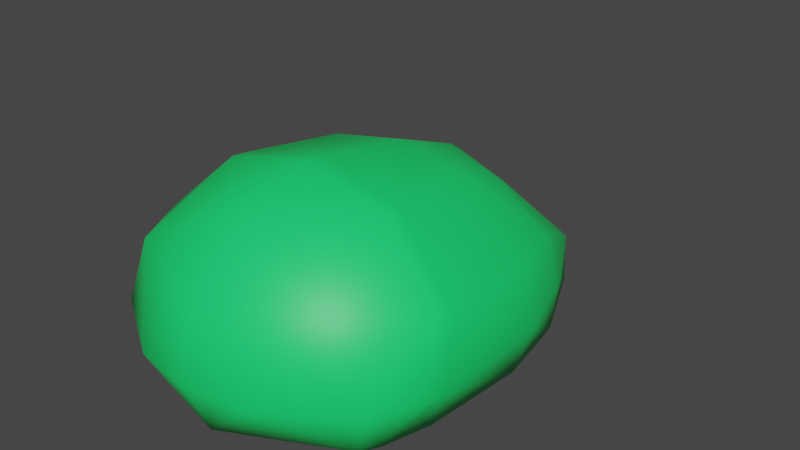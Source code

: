 # Source: slime.blend  (saved by Blender 3.4.6; exported with 4.5.12 LTS)
import bpy
from mathutils import Matrix  # noqa: F401  (used for matrix-valued properties, if any)

bpy.ops.wm.read_factory_settings(use_empty=True)
scene = bpy.context.scene
scene.name = 'Scene'

# ---- collections
col_collection = bpy.data.collections.new('Collection'); scene.collection.children.link(col_collection)

# ---- materials (node trees are filled in below, after node groups)
mat_slimeinternal = bpy.data.materials.new('slimeInternal')
mat_slimeinternal.use_backface_culling = True
mat_slimeinternal.use_transparent_shadow = False
mat_slimecoat = bpy.data.materials.new('slimeCoat')
mat_slimecoat.use_backface_culling = True
mat_slimecoat.use_transparent_shadow = False
mat_slimeeyes = bpy.data.materials.new('slimeEyes')
mat_slimeeyes.use_transparent_shadow = False

# ---- material node trees
mat_slimeinternal.use_nodes = True; mat_slimeinternal.node_tree.nodes.clear()
_N = mat_slimeinternal.node_tree.nodes; _L = mat_slimeinternal.node_tree.links
n0 = _N.new('ShaderNodeBsdfPrincipled'); n0.name = 'Principled BSDF'; n0.location = (10, 300)
n0.distribution = 'GGX'
n0.subsurface_method = 'RANDOM_WALK_SKIN'
n0.inputs[0].default_value = (0.1475, 0.8, 0.3236, 1.0)
n0.inputs[3].default_value = 1.45
n0.inputs[27].default_value = (0.0, 0.0, 0.0, 1.0)
n0.inputs[28].default_value = 1.0
n1 = _N.new('ShaderNodeOutputMaterial'); n1.name = 'Material Output'; n1.location = (300, 300)
_L.new(n0.outputs[0], n1.inputs[0])
n1.is_active_output = True
mat_slimecoat.use_nodes = True; mat_slimecoat.node_tree.nodes.clear()
_N = mat_slimecoat.node_tree.nodes; _L = mat_slimecoat.node_tree.links
n0 = _N.new('ShaderNodeBsdfPrincipled'); n0.name = 'Principled BSDF'; n0.location = (10, 300)
n0.distribution = 'GGX'
n0.subsurface_method = 'RANDOM_WALK_SKIN'
n0.inputs[0].default_value = (0.009163, 0.8, 0.1553, 1.0)
n0.inputs[3].default_value = 1.45
n0.inputs[27].default_value = (0.0, 0.0, 0.0, 1.0)
n0.inputs[28].default_value = 1.0
n1 = _N.new('ShaderNodeOutputMaterial'); n1.name = 'Material Output'; n1.location = (300, 300)
_L.new(n0.outputs[0], n1.inputs[0])
n1.is_active_output = True
mat_slimeeyes.use_nodes = True; mat_slimeeyes.node_tree.nodes.clear()
_N = mat_slimeeyes.node_tree.nodes; _L = mat_slimeeyes.node_tree.links
n0 = _N.new('ShaderNodeBsdfPrincipled'); n0.name = 'Principled BSDF'; n0.location = (10, 300)
n0.distribution = 'GGX'
n0.subsurface_method = 'RANDOM_WALK_SKIN'
n0.inputs[0].default_value = (1.0, 1.0, 0.0, 1.0)
n0.inputs[3].default_value = 1.45
n0.inputs[27].default_value = (0.0, 0.0, 0.0, 1.0)
n0.inputs[28].default_value = 1.0
n1 = _N.new('ShaderNodeOutputMaterial'); n1.name = 'Material Output'; n1.location = (300, 300)
_L.new(n0.outputs[0], n1.inputs[0])
n1.is_active_output = True

# ---- world
world_world = bpy.data.worlds.new('World'); scene.world = world_world
world_world.use_nodes = True; world_world.node_tree.nodes.clear()
_N = world_world.node_tree.nodes; _L = world_world.node_tree.links
n0 = _N.new('ShaderNodeOutputWorld'); n0.name = 'World Output'; n0.location = (300, 300)
n1 = _N.new('ShaderNodeBackground'); n1.name = 'Background'; n1.location = (10, 300)
n1.inputs[0].default_value = (0.05088, 0.05088, 0.05088, 1.0)
_L.new(n1.outputs[0], n0.inputs[0])
n0.is_active_output = True
world_world.color = (0.05088, 0.05088, 0.05088)
world_world.use_sun_shadow = False
world_world.sun_shadow_jitter_overblur = 0.0

# ---- meshes
me_slimen = bpy.data.meshes.new('slimeN')
me_slimen.from_pydata([(0.08876, 1.097, 0.0), (0.5689, 0.1542, 0.05489), (0.4536, 0.5336, 0.4002), (0.592, -0.2988, 0.5009), (0.2496, -0.4548, 0.0), (0.5397, -0.2629, 0.0583), (0.3541, 0.8197, 0.04797), (0.5401, -0.5703, 0.2518), (0.2404, -0.7573, 0.2518), (0.6361, 0.1517, 0.2518), (0.3018, 0.899, 0.1916), (0.4034, -0.5806, 0.5444), (0.5786, 0.1732, 0.4533), (0.3441, -0.2344, 0.7349), (0.282, 0.2168, 0.69), (0.3438, 0.1633, 0.0), (0.5098, 0.5233, 0.2353), (0.4952, 0.5128, 0.05956), (0.4871, -0.4422, 0.05713), (0.2891, -0.2374, 0.0), (0.3602, 0.5256, 0.0), (0.6217, -0.3809, 0.2518), (0.08876, 1.169, 0.03361), (0.2555, 0.7816, 0.0), (0.2126, -0.5185, 0.0), (0.4533, -0.5059, 0.05713), (0.6027, -0.235, 0.4914), (0.3435, -0.1707, 0.7287), (0.6337, -0.3172, 0.2518), (0.5314, 0.4745, 0.2384), (0.4752, 0.4848, 0.4094), (0.5169, 0.464, 0.05956), (0.3602, 0.4767, 0.0), (0.2376, 0.5031, 0.559), (0.2268, 0.5519, 0.5308), (0.1202, 0.9247, 0.2223), (0.0, -0.2081, -1.455e-11), (-0.08876, 1.097, 0.0), (-0.5689, 0.1542, 0.05489), (0.0, -0.7449, 0.5009), (-0.4536, 0.5336, 0.4002), (-0.592, -0.2988, 0.5009), (0.0, 0.2583, 0.7293), (-0.2496, -0.4548, 0.0), (0.0, -0.7063, 0.03998), (-0.5397, -0.2629, 0.0583), (0.0, 0.5263, 1.229e-11), (-0.3541, 0.8197, 0.04797), (-0.5401, -0.5703, 0.2518), (-0.2404, -0.7573, 0.2518), (-0.6361, 0.1517, 0.2518), (-0.3018, 0.899, 0.1916), (-0.4034, -0.5806, 0.5444), (-0.5786, 0.1732, 0.4533), (0.0, -0.5257, 0.7334), (-0.3441, -0.2344, 0.7349), (-0.282, 0.2168, 0.69), (0.0, 0.9503, 0.253), (0.0, -0.7945, 0.2518), (0.0, -0.4548, 1.455e-11), (-0.3438, 0.1633, 0.0), (-0.5098, 0.5233, 0.2353), (0.0, 0.5702, 0.5996), (-0.4952, 0.5128, 0.05956), (-0.4871, -0.4422, 0.05713), (-0.2891, -0.2374, 0.0), (0.0, 0.1866, -1.455e-11), (-0.3602, 0.5256, 0.0), (-0.6217, -0.3809, 0.2518), (0.0, 1.121, 0.0), (-0.08876, 1.169, 0.03361), (-0.2555, 0.7816, 0.0), (0.0, 1.192, 0.03148), (0.0, 0.7871, 6.147e-12), (0.0, -0.1619, 0.804), (-0.2126, -0.5185, 0.0), (-0.4533, -0.5059, 0.05713), (-0.6027, -0.235, 0.4914), (-0.3435, -0.1707, 0.7287), (0.0, -0.5185, 1.455e-11), (-0.6337, -0.3172, 0.2518), (0.0, -0.2256, 0.804), (0.0, 0.5213, 0.6286), (-0.5314, 0.4745, 0.2384), (-0.4752, 0.4848, 0.4094), (-0.5169, 0.464, 0.05956), (-0.3602, 0.4767, 0.0), (0.0, 0.4769, 1.229e-11), (-0.2376, 0.5031, 0.559), (-0.2268, 0.5519, 0.5308), (-0.1202, 0.9247, 0.2223), (0.08167, 1.02, 0.01985), (0.5235, 0.1523, 0.07036), (0.4174, 0.5014, 0.3882), (0.5447, -0.2646, 0.4808), (0.2297, -0.4081, 0.01985), (0.4966, -0.2315, 0.0735), (0.3258, 0.7646, 0.06399), (0.497, -0.5144, 0.2516), (0.2213, -0.6865, 0.2516), (0.5853, 0.15, 0.2516), (0.2777, 0.8376, 0.1961), (0.3712, -0.5239, 0.5208), (0.5324, 0.1698, 0.437), (0.3166, -0.2054, 0.6961), (0.2595, 0.2099, 0.6548), (0.3163, 0.1607, 0.01985), (0.4691, 0.4919, 0.2364), (0.4557, 0.4823, 0.07466), (0.4483, -0.3965, 0.07242), (0.266, -0.2081, 0.01985), (0.3315, 0.494, 0.01985), (0.5721, -0.3402, 0.2516), (0.08167, 1.086, 0.05078), (0.2351, 0.7296, 0.01985), (0.1956, -0.4668, 0.01985), (0.4171, -0.4552, 0.07242), (0.5546, -0.2059, 0.472), (0.3161, -0.1467, 0.6905), (0.5832, -0.2815, 0.2516), (0.489, 0.447, 0.2392), (0.4373, 0.4565, 0.3966), (0.4756, 0.4373, 0.07466), (0.3315, 0.4491, 0.01985), (0.2187, 0.4733, 0.5343), (0.2087, 0.5182, 0.5083), (0.1106, 0.8613, 0.2244), (-7.345e-10, -0.1811, 0.01985), (-0.08167, 1.02, 0.01985), (-0.5235, 0.1523, 0.07036), (-7.345e-10, -0.6751, 0.4808), (-0.4174, 0.5014, 0.3882), (-0.5447, -0.2646, 0.4808), (-7.345e-10, 0.248, 0.691), (-0.2297, -0.4081, 0.01985), (-7.345e-10, -0.6396, 0.05665), (-0.4966, -0.2315, 0.0735), (-7.345e-10, 0.4947, 0.01985), (-0.3258, 0.7646, 0.06399), (-0.497, -0.5144, 0.2516), (-0.2213, -0.6865, 0.2516), (-0.5853, 0.15, 0.2516), (-0.2777, 0.8376, 0.1961), (-0.3712, -0.5239, 0.5208), (-0.5324, 0.1698, 0.437), (-7.345e-10, -0.4734, 0.6947), (-0.3166, -0.2054, 0.6961), (-0.2595, 0.2099, 0.6548), (-7.345e-10, 0.8849, 0.2527), (-7.345e-10, -0.7207, 0.2516), (-7.345e-10, -0.4081, 0.01985), (-0.3163, 0.1607, 0.01985), (-0.4691, 0.4919, 0.2364), (-7.345e-10, 0.5351, 0.5716), (-0.4557, 0.4823, 0.07466), (-0.4483, -0.3965, 0.07242), (-0.266, -0.2081, 0.01985), (-7.345e-10, 0.1821, 0.01985), (-0.3315, 0.494, 0.01985), (-0.5721, -0.3402, 0.2516), (-7.345e-10, 1.042, 0.01985), (-0.08167, 1.086, 0.05078), (-0.2351, 0.7296, 0.01985), (-7.345e-10, 1.108, 0.04882), (-7.345e-10, 0.7347, 0.01985), (-7.345e-10, -0.1386, 0.7597), (-0.1956, -0.4668, 0.01985), (-0.4171, -0.4552, 0.07242), (-0.5546, -0.2059, 0.472), (-0.3161, -0.1467, 0.6905), (-7.345e-10, -0.4668, 0.01985), (-0.5832, -0.2815, 0.2516), (-7.345e-10, -0.1973, 0.7597), (-7.345e-10, 0.4901, 0.5983), (-0.489, 0.447, 0.2392), (-0.4373, 0.4565, 0.3966), (-0.4756, 0.4373, 0.07466), (-0.3315, 0.4491, 0.01985), (-7.345e-10, 0.4492, 0.01985), (-0.2187, 0.4733, 0.5343), (-0.2087, 0.5182, 0.5083), (-0.1106, 0.8613, 0.2244), (-0.1831, -0.5202, 0.6165), (-0.1786, -0.5789, 0.5689), (-0.1071, -0.6036, 0.5689), (-0.06734, -0.5603, 0.6165), (-0.1143, -0.5088, 0.646), (0.1143, -0.5088, 0.646), (0.06734, -0.5603, 0.6165), (0.1071, -0.6036, 0.5689), (0.1786, -0.5789, 0.5689), (0.1831, -0.5202, 0.6165), (0.1056, -0.4837, 0.616), (0.05866, -0.5353, 0.5865), (0.09844, -0.5786, 0.5389), (0.17, -0.5538, 0.5389), (0.1744, -0.4952, 0.5865), (0.116, -0.5137, 0.5546), (0.1355, -0.57, 0.6221), (-0.17, -0.5538, 0.5389), (-0.09844, -0.5786, 0.5389), (-0.05866, -0.5353, 0.5865), (-0.1056, -0.4837, 0.616), (-0.1744, -0.4952, 0.5865), (-0.116, -0.5137, 0.5546), (-0.1355, -0.57, 0.6221), (-0.1444, -0.4821, 0.6077), (-0.1832, -0.5236, 0.5598), (-0.1367, -0.5736, 0.5301), (-0.06918, -0.5629, 0.5596), (-0.07391, -0.5063, 0.6076), (0.08248, -0.5306, 0.6384), (0.07775, -0.5872, 0.5904), (0.1453, -0.5979, 0.5609), (0.1917, -0.5479, 0.5906), (0.1529, -0.5064, 0.6385), (-0.1529, -0.5064, 0.6385), (-0.1917, -0.5479, 0.5906), (-0.07775, -0.5872, 0.5904), (-0.08248, -0.5306, 0.6384), (-0.1453, -0.5979, 0.5609), (0.07391, -0.5063, 0.6076), (0.06918, -0.5629, 0.5596), (0.1367, -0.5736, 0.5301), (0.1832, -0.5236, 0.5598), (0.1444, -0.4821, 0.6077), (-0.1283, -0.6271, 0.3146), (-0.05447, -0.6298, 0.3877), (-0.01968, -0.5985, 0.4779), (0.1724, -0.5473, 0.4522), (0.1283, -0.6271, 0.3146), (0.08577, -0.6345, 0.3347), (-0.1615, -0.5953, 0.4609), (-0.1746, -0.6101, 0.4065), (-0.1596, -0.6524, 0.3527), (-0.1317, -0.6743, 0.3308), (-0.09127, -0.6811, 0.3518), (-0.06268, -0.677, 0.402), (-0.03899, -0.6398, 0.4762), (0.0, -0.6397, 0.51), (0.1615, -0.5953, 0.4609), (0.1746, -0.6101, 0.4065), (0.1596, -0.6524, 0.3527), (0.1317, -0.6743, 0.3308), (0.09127, -0.6811, 0.3518), (0.06268, -0.677, 0.402), (0.03899, -0.6398, 0.4762), (-0.2048, -0.6178, 0.4719), (-0.2193, -0.6323, 0.4087), (-0.1975, -0.6747, 0.3288), (-0.1328, -0.7031, 0.2899), (-0.06595, -0.7106, 0.3214), (-0.02557, -0.7042, 0.3824), (-0.01242, -0.6751, 0.4548), (0.2048, -0.6178, 0.4719), (0.2193, -0.6323, 0.4087), (0.1975, -0.6747, 0.3288), (0.1328, -0.7031, 0.2899), (0.06595, -0.7106, 0.3214), (0.02557, -0.7042, 0.3824), (0.01242, -0.6751, 0.4548), (0.0, -0.6693, 0.4814), (-0.2157, -0.5698, 0.4632), (-0.2279, -0.5849, 0.3952), (-0.2003, -0.6261, 0.3174), (-0.1295, -0.6559, 0.2737), (-0.06045, -0.664, 0.3043), (-0.01736, -0.657, 0.3681), (0.0, -0.6177, 0.4458), (0.2157, -0.5698, 0.4632), (0.2279, -0.5849, 0.3952), (0.2003, -0.6261, 0.3174), (0.1295, -0.6559, 0.2737), (0.06045, -0.664, 0.3043), (0.01736, -0.657, 0.3681), (-0.1822, -0.5891, 0.4938), (-0.1724, -0.5473, 0.4522), (-0.1831, -0.5627, 0.393), (-0.1624, -0.6039, 0.3412), (-0.08577, -0.6345, 0.3347), (0.1831, -0.5627, 0.393), (0.1624, -0.6039, 0.3412), (0.1822, -0.5891, 0.4938), (0.05447, -0.6298, 0.3877), (0.01968, -0.5985, 0.4779), (0.0, -0.5968, 0.494), (0.0, -0.5919, 0.4769), (0.0, -0.6744, 0.4538)], [], [(25, 8, 7), (5, 15, 19), (9, 12, 30, 29), (44, 8, 25), (9, 26, 12), (39, 54, 11), (26, 27, 12), (27, 42, 14), (27, 14, 12), (12, 14, 30), (27, 74, 42), (54, 13, 11), (11, 13, 3), (1, 28, 9), (9, 31, 1), (8, 39, 11), (8, 11, 7), (25, 7, 21), (6, 16, 10), (58, 39, 8), (44, 58, 8), (11, 3, 7), (19, 18, 5), (36, 4, 19), (87, 15, 32), (79, 44, 24), (44, 25, 24), (32, 1, 31), (34, 35, 10, 2), (19, 66, 36), (35, 22, 10), (14, 33, 30), (10, 22, 6), (46, 23, 73), (6, 0, 23), (82, 14, 42), (57, 72, 22), (20, 6, 23), (72, 69, 0, 22), (73, 0, 69), (10, 16, 2), (5, 18, 28), (7, 3, 21), (54, 81, 13), (28, 26, 9), (5, 28, 1), (4, 18, 19), (59, 4, 36), (1, 15, 5), (15, 66, 19), (66, 15, 87), (15, 1, 32), (29, 31, 9), (17, 6, 20), (20, 23, 46), (23, 0, 73), (22, 0, 6), (17, 16, 6), (34, 33, 62), (74, 13, 81), (27, 3, 13), (21, 26, 28), (18, 21, 28), (25, 4, 24), (24, 59, 79), (32, 46, 87), (20, 31, 17), (17, 29, 16), (29, 2, 16), (62, 33, 82), (27, 13, 74), (26, 3, 27), (3, 26, 21), (25, 21, 18), (18, 4, 25), (4, 59, 24), (20, 46, 32), (32, 31, 20), (31, 29, 17), (30, 2, 29), (82, 33, 14), (34, 30, 33), (2, 30, 34), (62, 57, 35, 34), (57, 22, 35), (76, 48, 49), (45, 65, 60), (50, 83, 84, 53), (44, 76, 49), (50, 53, 77), (39, 52, 54), (77, 53, 78), (78, 56, 42), (78, 53, 56), (53, 84, 56), (78, 42, 74), (54, 52, 55), (52, 41, 55), (38, 50, 80), (50, 38, 85), (49, 52, 39), (49, 48, 52), (76, 68, 48), (47, 51, 61), (58, 49, 39), (44, 49, 58), (52, 48, 41), (65, 45, 64), (36, 65, 43), (87, 86, 60), (79, 75, 44), (44, 75, 76), (86, 85, 38), (89, 40, 51, 90), (65, 36, 66), (90, 51, 70), (56, 84, 88), (51, 47, 70), (46, 73, 71), (47, 71, 37), (82, 42, 56), (57, 70, 72), (67, 71, 47), (72, 70, 37, 69), (73, 69, 37), (51, 40, 61), (45, 80, 64), (48, 68, 41), (54, 55, 81), (80, 50, 77), (45, 38, 80), (43, 65, 64), (59, 36, 43), (38, 45, 60), (60, 65, 66), (66, 87, 60), (60, 86, 38), (83, 50, 85), (63, 67, 47), (67, 46, 71), (71, 73, 37), (70, 47, 37), (63, 47, 61), (89, 62, 88), (74, 81, 55), (78, 55, 41), (68, 80, 77), (64, 80, 68), (76, 75, 43), (75, 79, 59), (86, 87, 46), (67, 63, 85), (63, 61, 83), (83, 61, 40), (62, 82, 88), (78, 74, 55), (77, 78, 41), (41, 68, 77), (76, 64, 68), (64, 76, 43), (43, 75, 59), (67, 86, 46), (86, 67, 85), (85, 63, 83), (84, 83, 40), (82, 56, 88), (89, 88, 84), (40, 89, 84), (62, 89, 90, 57), (57, 90, 70), (116, 99, 98), (96, 106, 110), (100, 103, 121, 120), (135, 99, 116), (100, 117, 103), (130, 145, 102), (117, 118, 103), (118, 133, 105), (118, 105, 103), (103, 105, 121), (118, 165, 133), (145, 104, 102), (102, 104, 94), (92, 119, 100), (100, 122, 92), (99, 130, 102), (99, 102, 98), (116, 98, 112), (97, 107, 101), (149, 130, 99), (135, 149, 99), (102, 94, 98), (110, 109, 96), (127, 95, 110), (178, 106, 123), (170, 135, 115), (135, 116, 115), (123, 92, 122), (125, 126, 101, 93), (110, 157, 127), (126, 113, 101), (105, 124, 121), (101, 113, 97), (137, 114, 164), (97, 91, 114), (173, 105, 133), (148, 163, 113), (111, 97, 114), (163, 160, 91, 113), (164, 91, 160), (101, 107, 93), (96, 109, 119), (98, 94, 112), (145, 172, 104), (119, 117, 100), (96, 119, 92), (95, 109, 110), (150, 95, 127), (92, 106, 96), (106, 157, 110), (157, 106, 178), (106, 92, 123), (120, 122, 100), (108, 97, 111), (111, 114, 137), (114, 91, 164), (113, 91, 97), (108, 107, 97), (125, 124, 153), (165, 104, 172), (118, 94, 104), (112, 117, 119), (109, 112, 119), (116, 95, 115), (115, 150, 170), (123, 137, 178), (111, 122, 108), (108, 120, 107), (120, 93, 107), (153, 124, 173), (118, 104, 165), (117, 94, 118), (94, 117, 112), (116, 112, 109), (109, 95, 116), (95, 150, 115), (111, 137, 123), (123, 122, 111), (122, 120, 108), (121, 93, 120), (173, 124, 105), (125, 121, 124), (93, 121, 125), (153, 148, 126, 125), (148, 113, 126), (167, 139, 140), (136, 156, 151), (141, 174, 175, 144), (135, 167, 140), (141, 144, 168), (130, 143, 145), (168, 144, 169), (169, 147, 133), (169, 144, 147), (144, 175, 147), (169, 133, 165), (145, 143, 146), (143, 132, 146), (129, 141, 171), (141, 129, 176), (140, 143, 130), (140, 139, 143), (167, 159, 139), (138, 142, 152), (149, 140, 130), (135, 140, 149), (143, 139, 132), (156, 136, 155), (127, 156, 134), (178, 177, 151), (170, 166, 135), (135, 166, 167), (177, 176, 129), (180, 131, 142, 181), (156, 127, 157), (181, 142, 161), (147, 175, 179), (142, 138, 161), (137, 164, 162), (138, 162, 128), (173, 133, 147), (148, 161, 163), (158, 162, 138), (163, 161, 128, 160), (164, 160, 128), (142, 131, 152), (136, 171, 155), (139, 159, 132), (145, 146, 172), (171, 141, 168), (136, 129, 171), (134, 156, 155), (150, 127, 134), (129, 136, 151), (151, 156, 157), (157, 178, 151), (151, 177, 129), (174, 141, 176), (154, 158, 138), (158, 137, 162), (162, 164, 128), (161, 138, 128), (154, 138, 152), (180, 153, 179), (165, 172, 146), (169, 146, 132), (159, 171, 168), (155, 171, 159), (167, 166, 134), (166, 170, 150), (177, 178, 137), (158, 154, 176), (154, 152, 174), (174, 152, 131), (153, 173, 179), (169, 165, 146), (168, 169, 132), (132, 159, 168), (167, 155, 159), (155, 167, 134), (134, 166, 150), (158, 177, 137), (177, 158, 176), (176, 154, 174), (175, 174, 131), (173, 147, 179), (180, 179, 175), (131, 180, 175), (153, 180, 181, 148), (148, 181, 161), (212, 222, 193, 188), (215, 225, 196, 191), (213, 223, 194, 189), (218, 209, 201, 185), (214, 224, 195, 190), (209, 200, 204), (220, 208, 200, 184), (207, 203, 204), (216, 206, 203, 182), (217, 207, 199, 183), (224, 196, 197), (222, 194, 197), (225, 192, 197), (223, 195, 197), (221, 193, 197), (215, 191, 198), (213, 189, 198), (211, 187, 198), (214, 190, 198), (212, 188, 198), (211, 221, 192, 187), (206, 202, 204), (208, 199, 204), (210, 201, 204), (216, 182, 205), (220, 184, 205), (219, 186, 205), (217, 183, 205), (218, 185, 205), (219, 210, 202, 186), (185, 201, 210, 219), (188, 193, 221, 211), (182, 203, 207, 217), (186, 202, 206, 216), (183, 199, 208, 220), (191, 196, 224, 214), (184, 200, 209, 218), (190, 195, 223, 213), (187, 192, 225, 215), (189, 194, 222, 212), (194, 223, 197), (193, 222, 197), (192, 221, 197), (196, 225, 197), (195, 224, 197), (190, 213, 198), (191, 214, 198), (187, 215, 198), (188, 211, 198), (189, 212, 198), (201, 209, 204), (200, 208, 204), (199, 207, 204), (203, 206, 204), (202, 210, 204), (186, 216, 205), (182, 217, 205), (183, 220, 205), (184, 218, 205), (185, 219, 205), (279, 226, 235, 236), (229, 280, 241, 240), (280, 281, 242, 241), (277, 233, 234, 278), (227, 279, 236, 237), (230, 243, 242, 281), (276, 232, 233, 277), (227, 237, 238, 228), (284, 285, 239, 246), (230, 231, 244, 243), (226, 278, 234, 235), (274, 268, 284, 283), (237, 252, 253, 238), (228, 238, 239, 285), (234, 249, 250, 235), (243, 244, 258, 257), (244, 245, 259, 258), (238, 261, 239), (235, 250, 251, 236), (240, 241, 255, 254), (241, 242, 256, 255), (245, 246, 260, 259), (236, 251, 252, 237), (242, 243, 257, 256), (232, 247, 248, 233), (233, 248, 249, 234), (246, 239, 261), (258, 259, 274, 273), (250, 265, 266, 251), (254, 255, 270, 269), (255, 256, 271, 270), (274, 287, 268), (251, 266, 267, 252), (256, 257, 272, 271), (247, 262, 263, 248), (248, 263, 264, 249), (267, 268, 287), (257, 258, 273, 272), (249, 264, 265, 250), (265, 226, 279, 266), (270, 271, 281, 280), (266, 279, 227, 267), (263, 277, 278, 264), (271, 272, 230, 281), (262, 276, 277, 263), (267, 227, 228, 268), (253, 261, 238), (272, 273, 231, 230), (264, 278, 226, 265), (273, 274, 283, 231), (260, 246, 261), (283, 245, 244, 231), (269, 270, 280, 229), (240, 254, 282), (229, 240, 282), (269, 229, 282), (254, 269, 282), (262, 275, 276), (276, 275, 232), (232, 275, 247), (247, 275, 262), (283, 284, 246, 245), (286, 285, 284), (286, 228, 285), (268, 286, 284), (268, 228, 286), (260, 261, 287), (261, 253, 287), (253, 252, 287), (252, 267, 287), (259, 260, 287), (274, 259, 287)])
me_slimen.polygons.foreach_set('use_smooth', [True] * 472)
me_slimen.polygons.foreach_set('material_index', [1, 1, 1, 1, 1, 1, 1, 1, 1, 1, 1, 1, 1, 1, 1, 1, 1, 1, 1, 1, 1, 1, 1, 1, 1, 1, 1, 1, 1, 1, 1, 1, 1, 1, 1, 1, 1, 1, 1, 1, 1, 1, 1, 1, 1, 1, 1, 1, 1, 1, 1, 1, 1, 1, 1, 1, 1, 1, 1, 1, 1, 1, 1, 1, 1, 1, 1, 1, 1, 1, 1, 1, 1, 1, 1, 1, 1, 1, 1, 1, 1, 1, 1, 1, 1, 1, 1, 1, 1, 1, 1, 1, 1, 1, 1, 1, 1, 1, 1, 1, 1, 1, 1, 1, 1, 1, 1, 1, 1, 1, 1, 1, 1, 1, 1, 1, 1, 1, 1, 1, 1, 1, 1, 1, 1, 1, 1, 1, 1, 1, 1, 1, 1, 1, 1, 1, 1, 1, 1, 1, 1, 1, 1, 1, 1, 1, 1, 1, 1, 1, 1, 1, 1, 1, 1, 1, 1, 1, 1, 1, 1, 1, 1, 1, 1, 1, 1, 1, 1, 1, 0, 0, 0, 0, 0, 0, 0, 0, 0, 0, 0, 0, 0, 0, 0, 0, 0, 0, 0, 0, 0, 0, 0, 0, 0, 0, 0, 0, 0, 0, 0, 0, 0, 0, 0, 0, 0, 0, 0, 0, 0, 0, 0, 0, 0, 0, 0, 0, 0, 0, 0, 0, 0, 0, 0, 0, 0, 0, 0, 0, 0, 0, 0, 0, 0, 0, 0, 0, 0, 0, 0, 0, 0, 0, 0, 0, 0, 0, 0, 0, 0, 0, 0, 0, 0, 0, 0, 0, 0, 0, 0, 0, 0, 0, 0, 0, 0, 0, 0, 0, 0, 0, 0, 0, 0, 0, 0, 0, 0, 0, 0, 0, 0, 0, 0, 0, 0, 0, 0, 0, 0, 0, 0, 0, 0, 0, 0, 0, 0, 0, 0, 0, 0, 0, 0, 0, 0, 0, 0, 0, 0, 0, 0, 0, 0, 0, 0, 0, 0, 0, 0, 0, 0, 0, 0, 0, 0, 0, 0, 0, 0, 0, 0, 0, 0, 0, 0, 0, 0, 0, 2, 2, 2, 2, 2, 2, 2, 2, 2, 2, 2, 2, 2, 2, 2, 2, 2, 2, 2, 2, 2, 2, 2, 2, 2, 2, 2, 2, 2, 2, 2, 2, 2, 2, 2, 2, 2, 2, 2, 2, 2, 2, 2, 2, 2, 2, 2, 2, 2, 2, 2, 2, 2, 2, 2, 2, 2, 2, 2, 2, 2, 2, 2, 2, 2, 2, 2, 2, 2, 2, 2, 2, 2, 2, 2, 2, 2, 2, 2, 2, 2, 2, 2, 2, 2, 2, 2, 2, 2, 2, 2, 2, 2, 2, 2, 2, 2, 2, 2, 2, 2, 2, 2, 2, 2, 2, 2, 2, 2, 2, 2, 2, 2, 2, 2, 2, 2, 2, 2, 2, 2, 2, 2, 2, 2, 2, 2, 2, 2, 2, 2, 2])
_uv = me_slimen.uv_layers.new(name='UVMap')
_uv.uv.foreach_set('vector', [0.383, 0.6083, 0.289, 0.6843, 0.3849, 0.6863, 0.568, 0.1991, 0.7106, 0.192, 0.6031, 0.1256, 0.6538, 0.3039, 0.6439, 0.3617, 0.7343, 0.3805, 0.7419, 0.3309, 0.2303, 0.6272, 0.289, 0.6843, 0.383, 0.6083, 0.6538, 0.3039, 0.524, 0.3364, 0.6439, 0.3617, 0.2305, 0.7453, 0.2307, 0.8317, 0.3416, 0.7699, 0.524, 0.3364, 0.522, 0.455, 0.6439, 0.3617, 0.522, 0.455, 0.67, 0.5664, 0.6484, 0.4738, 0.522, 0.455, 0.6484, 0.4738, 0.6439, 0.3617, 0.6439, 0.3617, 0.6484, 0.4738, 0.7343, 0.3805, 0.522, 0.455, 0.5217, 0.5725, 0.67, 0.5664, 0.2307, 0.8317, 0.3682, 0.9076, 0.3416, 0.7699, 0.3416, 0.7699, 0.3682, 0.9076, 0.4596, 0.7959, 0.6771, 0.2505, 0.526, 0.2545, 0.6538, 0.3039, 0.6538, 0.3039, 0.756, 0.2837, 0.6771, 0.2505, 0.289, 0.6843, 0.2305, 0.7453, 0.3416, 0.7699, 0.289, 0.6843, 0.3416, 0.7699, 0.3849, 0.6863, 0.383, 0.6083, 0.3849, 0.6863, 0.4557, 0.6913, 0.8602, 0.3141, 0.7562, 0.3347, 0.8727, 0.3626, 0.2304, 0.6846, 0.2305, 0.7453, 0.289, 0.6843, 0.2303, 0.6272, 0.2304, 0.6846, 0.289, 0.6843, 0.3416, 0.7699, 0.4596, 0.7959, 0.3849, 0.6863, 0.6031, 0.1256, 0.5184, 0.1667, 0.568, 0.1991, 0.6498, 0.03968, 0.5393, 0.08822, 0.6031, 0.1256, 0.8597, 0.1551, 0.7106, 0.192, 0.7872, 0.2467, 0.2301, 0.5727, 0.2303, 0.6272, 0.3023, 0.5846, 0.2303, 0.6272, 0.383, 0.6083, 0.3023, 0.5846, 0.7872, 0.2467, 0.6771, 0.2505, 0.756, 0.2837, 0.7639, 0.4597, 0.908, 0.4058, 0.8727, 0.3626, 0.7496, 0.3828, 0.6031, 0.1256, 0.774, 0.09858, 0.6498, 0.03968, 0.908, 0.4058, 0.9727, 0.3502, 0.8727, 0.3626, 0.6484, 0.4738, 0.7461, 0.4631, 0.7343, 0.3805, 0.8727, 0.3626, 0.9727, 0.3502, 0.8602, 0.3141, 0.8726, 0.1654, 0.8749, 0.285, 0.9382, 0.2326, 0.8602, 0.3141, 0.9654, 0.3308, 0.8749, 0.285, 0.7691, 0.5442, 0.6484, 0.4738, 0.67, 0.5664, 0.9367, 0.4377, 0.9999, 0.3555, 0.9727, 0.3502, 0.7991, 0.2559, 0.8602, 0.3141, 0.8749, 0.285, 0.9999, 0.3555, 0.9951, 0.3273, 0.9654, 0.3308, 0.9727, 0.3502, 0.9382, 0.2326, 0.9654, 0.3308, 0.9951, 0.3273, 0.8727, 0.3626, 0.7562, 0.3347, 0.7496, 0.3828, 0.568, 0.1991, 0.5184, 0.1667, 0.526, 0.2545, 0.3849, 0.6863, 0.4596, 0.7959, 0.4557, 0.6913, 0.2307, 0.8317, 0.2309, 0.9371, 0.3682, 0.9076, 0.526, 0.2545, 0.524, 0.3364, 0.6538, 0.3039, 0.568, 0.1991, 0.526, 0.2545, 0.6771, 0.2505, 0.5393, 0.08822, 0.5184, 0.1667, 0.6031, 0.1256, 0.5694, 0.007923, 0.5393, 0.08822, 0.6498, 0.03968, 0.6771, 0.2505, 0.7106, 0.192, 0.568, 0.1991, 0.7106, 0.192, 0.774, 0.09858, 0.6031, 0.1256, 0.774, 0.09858, 0.7106, 0.192, 0.8597, 0.1551, 0.7106, 0.192, 0.6771, 0.2505, 0.7872, 0.2467, 0.7419, 0.3309, 0.756, 0.2837, 0.6538, 0.3039, 0.7703, 0.2879, 0.8602, 0.3141, 0.7991, 0.2559, 0.7991, 0.2559, 0.8749, 0.285, 0.8726, 0.1654, 0.8749, 0.285, 0.9654, 0.3308, 0.9382, 0.2326, 0.9727, 0.3502, 0.9654, 0.3308, 0.8602, 0.3141, 0.7703, 0.2879, 0.7562, 0.3347, 0.8602, 0.3141, 0.7639, 0.4597, 0.7461, 0.4631, 0.7878, 0.537, 0.5217, 0.5725, 0.5005, 0.4533, 0.5001, 0.5719, 0.522, 0.455, 0.5024, 0.3345, 0.5005, 0.4533, 0.5062, 0.246, 0.524, 0.3364, 0.526, 0.2545, 0.5184, 0.1667, 0.5062, 0.246, 0.526, 0.2545, 0.5001, 0.1511, 0.5393, 0.08822, 0.5228, 0.06919, 0.5228, 0.06919, 0.5694, 0.007923, 0.5487, 0.0001478, 0.7872, 0.2467, 0.8726, 0.1654, 0.8597, 0.1551, 0.7991, 0.2559, 0.756, 0.2837, 0.7703, 0.2879, 0.7703, 0.2879, 0.7419, 0.3309, 0.7562, 0.3347, 0.7419, 0.3309, 0.7496, 0.3828, 0.7562, 0.3347, 0.7878, 0.537, 0.7461, 0.4631, 0.7691, 0.5442, 0.522, 0.455, 0.5005, 0.4533, 0.5217, 0.5725, 0.524, 0.3364, 0.5024, 0.3345, 0.522, 0.455, 0.5024, 0.3345, 0.524, 0.3364, 0.5062, 0.246, 0.5001, 0.1511, 0.5062, 0.246, 0.5184, 0.1667, 0.5184, 0.1667, 0.5393, 0.08822, 0.5001, 0.1511, 0.5393, 0.08822, 0.5694, 0.007923, 0.5228, 0.06919, 0.7991, 0.2559, 0.8726, 0.1654, 0.7872, 0.2467, 0.7872, 0.2467, 0.756, 0.2837, 0.7991, 0.2559, 0.756, 0.2837, 0.7419, 0.3309, 0.7703, 0.2879, 0.7343, 0.3805, 0.7496, 0.3828, 0.7419, 0.3309, 0.7691, 0.5442, 0.7461, 0.4631, 0.6484, 0.4738, 0.7639, 0.4597, 0.7343, 0.3805, 0.7461, 0.4631, 0.7496, 0.3828, 0.7343, 0.3805, 0.7639, 0.4597, 0.7878, 0.537, 0.9367, 0.4377, 0.908, 0.4058, 0.7639, 0.4597, 0.9367, 0.4377, 0.9727, 0.3502, 0.908, 0.4058, 0.07741, 0.6089, 0.07582, 0.687, 0.1717, 0.6846, 0.432, 0.1991, 0.3969, 0.1256, 0.2894, 0.192, 0.3462, 0.3039, 0.2581, 0.3309, 0.2657, 0.3805, 0.3561, 0.3617, 0.2303, 0.6272, 0.07741, 0.6089, 0.1717, 0.6846, 0.3462, 0.3039, 0.3561, 0.3617, 0.476, 0.3364, 0.2305, 0.7453, 0.1195, 0.7703, 0.2307, 0.8317, 0.476, 0.3364, 0.3561, 0.3617, 0.478, 0.455, 0.478, 0.455, 0.3516, 0.4738, 0.33, 0.5664, 0.478, 0.455, 0.3561, 0.3617, 0.3516, 0.4738, 0.3561, 0.3617, 0.2657, 0.3805, 0.3516, 0.4738, 0.478, 0.455, 0.33, 0.5664, 0.4783, 0.5725, 0.2307, 0.8317, 0.1195, 0.7703, 0.09342, 0.9082, 0.1195, 0.7703, 0.001556, 0.7968, 0.09342, 0.9082, 0.3229, 0.2505, 0.3462, 0.3039, 0.474, 0.2545, 0.3462, 0.3039, 0.3229, 0.2505, 0.244, 0.2837, 0.1717, 0.6846, 0.1195, 0.7703, 0.2305, 0.7453, 0.1717, 0.6846, 0.07582, 0.687, 0.1195, 0.7703, 0.07741, 0.6089, 0.005048, 0.6922, 0.07582, 0.687, 0.1398, 0.3141, 0.1273, 0.3626, 0.2438, 0.3347, 0.2304, 0.6846, 0.1717, 0.6846, 0.2305, 0.7453, 0.2303, 0.6272, 0.1717, 0.6846, 0.2304, 0.6846, 0.1195, 0.7703, 0.07582, 0.687, 0.001556, 0.7968, 0.3969, 0.1256, 0.432, 0.1991, 0.4816, 0.1667, 0.3502, 0.03968, 0.3969, 0.1256, 0.4607, 0.08822, 0.1403, 0.1551, 0.2128, 0.2467, 0.2894, 0.192, 0.2301, 0.5727, 0.1581, 0.5849, 0.2303, 0.6272, 0.2303, 0.6272, 0.1581, 0.5849, 0.07741, 0.6089, 0.2128, 0.2467, 0.244, 0.2837, 0.3229, 0.2505, 0.2361, 0.4597, 0.2504, 0.3828, 0.1273, 0.3626, 0.092, 0.4058, 0.3969, 0.1256, 0.3502, 0.03968, 0.226, 0.09858, 0.092, 0.4058, 0.1273, 0.3626, 0.02734, 0.3502, 0.3516, 0.4738, 0.2657, 0.3805, 0.2539, 0.4631, 0.1273, 0.3626, 0.1398, 0.3141, 0.02734, 0.3502, 0.1274, 0.1654, 0.06181, 0.2326, 0.1251, 0.285, 0.1398, 0.3141, 0.1251, 0.285, 0.03465, 0.3308, 0.2309, 0.5442, 0.33, 0.5664, 0.3516, 0.4738, 0.06326, 0.4377, 0.02734, 0.3502, 0.0001478, 0.3555, 0.2009, 0.2559, 0.1251, 0.285, 0.1398, 0.3141, 0.0001478, 0.3555, 0.02734, 0.3502, 0.03465, 0.3308, 0.004901, 0.3273, 0.06181, 0.2326, 0.004901, 0.3273, 0.03465, 0.3308, 0.1273, 0.3626, 0.2504, 0.3828, 0.2438, 0.3347, 0.432, 0.1991, 0.474, 0.2545, 0.4816, 0.1667, 0.07582, 0.687, 0.005048, 0.6922, 0.001556, 0.7968, 0.2307, 0.8317, 0.09342, 0.9082, 0.2309, 0.9371, 0.474, 0.2545, 0.3462, 0.3039, 0.476, 0.3364, 0.432, 0.1991, 0.3229, 0.2505, 0.474, 0.2545, 0.4607, 0.08822, 0.3969, 0.1256, 0.4816, 0.1667, 0.4306, 0.007923, 0.3502, 0.03968, 0.4607, 0.08822, 0.3229, 0.2505, 0.432, 0.1991, 0.2894, 0.192, 0.2894, 0.192, 0.3969, 0.1256, 0.226, 0.09858, 0.226, 0.09858, 0.1403, 0.1551, 0.2894, 0.192, 0.2894, 0.192, 0.2128, 0.2467, 0.3229, 0.2505, 0.2581, 0.3309, 0.3462, 0.3039, 0.244, 0.2837, 0.2297, 0.2879, 0.2009, 0.2559, 0.1398, 0.3141, 0.2009, 0.2559, 0.1274, 0.1654, 0.1251, 0.285, 0.1251, 0.285, 0.06181, 0.2326, 0.03465, 0.3308, 0.02734, 0.3502, 0.1398, 0.3141, 0.03465, 0.3308, 0.2297, 0.2879, 0.1398, 0.3141, 0.2438, 0.3347, 0.2361, 0.4597, 0.2122, 0.537, 0.2539, 0.4631, 0.4783, 0.5725, 0.4999, 0.5719, 0.4995, 0.4533, 0.478, 0.455, 0.4995, 0.4533, 0.4976, 0.3345, 0.4938, 0.246, 0.474, 0.2545, 0.476, 0.3364, 0.4816, 0.1667, 0.474, 0.2545, 0.4938, 0.246, 0.4999, 0.1511, 0.4772, 0.06919, 0.4607, 0.08822, 0.4772, 0.06919, 0.4513, 0.0001478, 0.4306, 0.007923, 0.2128, 0.2467, 0.1403, 0.1551, 0.1274, 0.1654, 0.2009, 0.2559, 0.2297, 0.2879, 0.244, 0.2837, 0.2297, 0.2879, 0.2438, 0.3347, 0.2581, 0.3309, 0.2581, 0.3309, 0.2438, 0.3347, 0.2504, 0.3828, 0.2122, 0.537, 0.2309, 0.5442, 0.2539, 0.4631, 0.478, 0.455, 0.4783, 0.5725, 0.4995, 0.4533, 0.476, 0.3364, 0.478, 0.455, 0.4976, 0.3345, 0.4976, 0.3345, 0.4938, 0.246, 0.476, 0.3364, 0.4999, 0.1511, 0.4816, 0.1667, 0.4938, 0.246, 0.4816, 0.1667, 0.4999, 0.1511, 0.4607, 0.08822, 0.4607, 0.08822, 0.4772, 0.06919, 0.4306, 0.007923, 0.2009, 0.2559, 0.2128, 0.2467, 0.1274, 0.1654, 0.2128, 0.2467, 0.2009, 0.2559, 0.244, 0.2837, 0.244, 0.2837, 0.2297, 0.2879, 0.2581, 0.3309, 0.2657, 0.3805, 0.2581, 0.3309, 0.2504, 0.3828, 0.2309, 0.5442, 0.3516, 0.4738, 0.2539, 0.4631, 0.2361, 0.4597, 0.2539, 0.4631, 0.2657, 0.3805, 0.2504, 0.3828, 0.2361, 0.4597, 0.2657, 0.3805, 0.2122, 0.537, 0.2361, 0.4597, 0.092, 0.4058, 0.06326, 0.4377, 0.06326, 0.4377, 0.092, 0.4058, 0.02734, 0.3502, 0.383, 0.6083, 0.289, 0.6843, 0.3849, 0.6863, 0.568, 0.1991, 0.7106, 0.192, 0.6031, 0.1256, 0.6538, 0.3039, 0.6439, 0.3617, 0.7343, 0.3805, 0.7419, 0.3309, 0.2303, 0.6272, 0.289, 0.6843, 0.383, 0.6083, 0.6538, 0.3039, 0.524, 0.3364, 0.6439, 0.3617, 0.2305, 0.7453, 0.2307, 0.8317, 0.3416, 0.7699, 0.524, 0.3364, 0.522, 0.455, 0.6439, 0.3617, 0.522, 0.455, 0.67, 0.5664, 0.6484, 0.4738, 0.522, 0.455, 0.6484, 0.4738, 0.6439, 0.3617, 0.6439, 0.3617, 0.6484, 0.4738, 0.7343, 0.3805, 0.522, 0.455, 0.5217, 0.5725, 0.67, 0.5664, 0.2307, 0.8317, 0.3682, 0.9076, 0.3416, 0.7699, 0.3416, 0.7699, 0.3682, 0.9076, 0.4596, 0.7959, 0.6771, 0.2505, 0.526, 0.2545, 0.6538, 0.3039, 0.6538, 0.3039, 0.756, 0.2837, 0.6771, 0.2505, 0.289, 0.6843, 0.2305, 0.7453, 0.3416, 0.7699, 0.289, 0.6843, 0.3416, 0.7699, 0.3849, 0.6863, 0.383, 0.6083, 0.3849, 0.6863, 0.4557, 0.6913, 0.8602, 0.3141, 0.7562, 0.3347, 0.8727, 0.3626, 0.2304, 0.6846, 0.2305, 0.7453, 0.289, 0.6843, 0.2303, 0.6272, 0.2304, 0.6846, 0.289, 0.6843, 0.3416, 0.7699, 0.4596, 0.7959, 0.3849, 0.6863, 0.6031, 0.1256, 0.5184, 0.1667, 0.568, 0.1991, 0.6498, 0.03968, 0.5393, 0.08822, 0.6031, 0.1256, 0.8597, 0.1551, 0.7106, 0.192, 0.7872, 0.2467, 0.2301, 0.5727, 0.2303, 0.6272, 0.3023, 0.5846, 0.2303, 0.6272, 0.383, 0.6083, 0.3023, 0.5846, 0.7872, 0.2467, 0.6771, 0.2505, 0.756, 0.2837, 0.7639, 0.4597, 0.908, 0.4058, 0.8727, 0.3626, 0.7496, 0.3828, 0.6031, 0.1256, 0.774, 0.09858, 0.6498, 0.03968, 0.908, 0.4058, 0.9727, 0.3502, 0.8727, 0.3626, 0.6484, 0.4738, 0.7461, 0.4631, 0.7343, 0.3805, 0.8727, 0.3626, 0.9727, 0.3502, 0.8602, 0.3141, 0.8726, 0.1654, 0.8749, 0.285, 0.9382, 0.2326, 0.8602, 0.3141, 0.9654, 0.3308, 0.8749, 0.285, 0.7691, 0.5442, 0.6484, 0.4738, 0.67, 0.5664, 0.9367, 0.4377, 0.9999, 0.3555, 0.9727, 0.3502, 0.7991, 0.2559, 0.8602, 0.3141, 0.8749, 0.285, 0.9999, 0.3555, 0.9951, 0.3273, 0.9654, 0.3308, 0.9727, 0.3502, 0.9382, 0.2326, 0.9654, 0.3308, 0.9951, 0.3273, 0.8727, 0.3626, 0.7562, 0.3347, 0.7496, 0.3828, 0.568, 0.1991, 0.5184, 0.1667, 0.526, 0.2545, 0.3849, 0.6863, 0.4596, 0.7959, 0.4557, 0.6913, 0.2307, 0.8317, 0.2309, 0.9371, 0.3682, 0.9076, 0.526, 0.2545, 0.524, 0.3364, 0.6538, 0.3039, 0.568, 0.1991, 0.526, 0.2545, 0.6771, 0.2505, 0.5393, 0.08822, 0.5184, 0.1667, 0.6031, 0.1256, 0.5694, 0.007923, 0.5393, 0.08822, 0.6498, 0.03968, 0.6771, 0.2505, 0.7106, 0.192, 0.568, 0.1991, 0.7106, 0.192, 0.774, 0.09858, 0.6031, 0.1256, 0.774, 0.09858, 0.7106, 0.192, 0.8597, 0.1551, 0.7106, 0.192, 0.6771, 0.2505, 0.7872, 0.2467, 0.7419, 0.3309, 0.756, 0.2837, 0.6538, 0.3039, 0.7703, 0.2879, 0.8602, 0.3141, 0.7991, 0.2559, 0.7991, 0.2559, 0.8749, 0.285, 0.8726, 0.1654, 0.8749, 0.285, 0.9654, 0.3308, 0.9382, 0.2326, 0.9727, 0.3502, 0.9654, 0.3308, 0.8602, 0.3141, 0.7703, 0.2879, 0.7562, 0.3347, 0.8602, 0.3141, 0.7639, 0.4597, 0.7461, 0.4631, 0.7878, 0.537, 0.5217, 0.5725, 0.5005, 0.4533, 0.5001, 0.5719, 0.522, 0.455, 0.5024, 0.3345, 0.5005, 0.4533, 0.5062, 0.246, 0.524, 0.3364, 0.526, 0.2545, 0.5184, 0.1667, 0.5062, 0.246, 0.526, 0.2545, 0.5001, 0.1511, 0.5393, 0.08822, 0.5228, 0.06919, 0.5228, 0.06919, 0.5694, 0.007923, 0.5487, 0.0001478, 0.7872, 0.2467, 0.8726, 0.1654, 0.8597, 0.1551, 0.7991, 0.2559, 0.756, 0.2837, 0.7703, 0.2879, 0.7703, 0.2879, 0.7419, 0.3309, 0.7562, 0.3347, 0.7419, 0.3309, 0.7496, 0.3828, 0.7562, 0.3347, 0.7878, 0.537, 0.7461, 0.4631, 0.7691, 0.5442, 0.522, 0.455, 0.5005, 0.4533, 0.5217, 0.5725, 0.524, 0.3364, 0.5024, 0.3345, 0.522, 0.455, 0.5024, 0.3345, 0.524, 0.3364, 0.5062, 0.246, 0.5001, 0.1511, 0.5062, 0.246, 0.5184, 0.1667, 0.5184, 0.1667, 0.5393, 0.08822, 0.5001, 0.1511, 0.5393, 0.08822, 0.5694, 0.007923, 0.5228, 0.06919, 0.7991, 0.2559, 0.8726, 0.1654, 0.7872, 0.2467, 0.7872, 0.2467, 0.756, 0.2837, 0.7991, 0.2559, 0.756, 0.2837, 0.7419, 0.3309, 0.7703, 0.2879, 0.7343, 0.3805, 0.7496, 0.3828, 0.7419, 0.3309, 0.7691, 0.5442, 0.7461, 0.4631, 0.6484, 0.4738, 0.7639, 0.4597, 0.7343, 0.3805, 0.7461, 0.4631, 0.7496, 0.3828, 0.7343, 0.3805, 0.7639, 0.4597, 0.7878, 0.537, 0.9367, 0.4377, 0.908, 0.4058, 0.7639, 0.4597, 0.9367, 0.4377, 0.9727, 0.3502, 0.908, 0.4058, 0.07741, 0.6089, 0.07582, 0.687, 0.1717, 0.6846, 0.432, 0.1991, 0.3969, 0.1256, 0.2894, 0.192, 0.3462, 0.3039, 0.2581, 0.3309, 0.2657, 0.3805, 0.3561, 0.3617, 0.2303, 0.6272, 0.07741, 0.6089, 0.1717, 0.6846, 0.3462, 0.3039, 0.3561, 0.3617, 0.476, 0.3364, 0.2305, 0.7453, 0.1195, 0.7703, 0.2307, 0.8317, 0.476, 0.3364, 0.3561, 0.3617, 0.478, 0.455, 0.478, 0.455, 0.3516, 0.4738, 0.33, 0.5664, 0.478, 0.455, 0.3561, 0.3617, 0.3516, 0.4738, 0.3561, 0.3617, 0.2657, 0.3805, 0.3516, 0.4738, 0.478, 0.455, 0.33, 0.5664, 0.4783, 0.5725, 0.2307, 0.8317, 0.1195, 0.7703, 0.09342, 0.9082, 0.1195, 0.7703, 0.001556, 0.7968, 0.09342, 0.9082, 0.3229, 0.2505, 0.3462, 0.3039, 0.474, 0.2545, 0.3462, 0.3039, 0.3229, 0.2505, 0.244, 0.2837, 0.1717, 0.6846, 0.1195, 0.7703, 0.2305, 0.7453, 0.1717, 0.6846, 0.07582, 0.687, 0.1195, 0.7703, 0.07741, 0.6089, 0.005048, 0.6922, 0.07582, 0.687, 0.1398, 0.3141, 0.1273, 0.3626, 0.2438, 0.3347, 0.2304, 0.6846, 0.1717, 0.6846, 0.2305, 0.7453, 0.2303, 0.6272, 0.1717, 0.6846, 0.2304, 0.6846, 0.1195, 0.7703, 0.07582, 0.687, 0.001556, 0.7968, 0.3969, 0.1256, 0.432, 0.1991, 0.4816, 0.1667, 0.3502, 0.03968, 0.3969, 0.1256, 0.4607, 0.08822, 0.1403, 0.1551, 0.2128, 0.2467, 0.2894, 0.192, 0.2301, 0.5727, 0.1581, 0.5849, 0.2303, 0.6272, 0.2303, 0.6272, 0.1581, 0.5849, 0.07741, 0.6089, 0.2128, 0.2467, 0.244, 0.2837, 0.3229, 0.2505, 0.2361, 0.4597, 0.2504, 0.3828, 0.1273, 0.3626, 0.092, 0.4058, 0.3969, 0.1256, 0.3502, 0.03968, 0.226, 0.09858, 0.092, 0.4058, 0.1273, 0.3626, 0.02734, 0.3502, 0.3516, 0.4738, 0.2657, 0.3805, 0.2539, 0.4631, 0.1273, 0.3626, 0.1398, 0.3141, 0.02734, 0.3502, 0.1274, 0.1654, 0.06181, 0.2326, 0.1251, 0.285, 0.1398, 0.3141, 0.1251, 0.285, 0.03465, 0.3308, 0.2309, 0.5442, 0.33, 0.5664, 0.3516, 0.4738, 0.06326, 0.4377, 0.02734, 0.3502, 0.0001478, 0.3555, 0.2009, 0.2559, 0.1251, 0.285, 0.1398, 0.3141, 0.0001478, 0.3555, 0.02734, 0.3502, 0.03465, 0.3308, 0.004901, 0.3273, 0.06181, 0.2326, 0.004901, 0.3273, 0.03465, 0.3308, 0.1273, 0.3626, 0.2504, 0.3828, 0.2438, 0.3347, 0.432, 0.1991, 0.474, 0.2545, 0.4816, 0.1667, 0.07582, 0.687, 0.005048, 0.6922, 0.001556, 0.7968, 0.2307, 0.8317, 0.09342, 0.9082, 0.2309, 0.9371, 0.474, 0.2545, 0.3462, 0.3039, 0.476, 0.3364, 0.432, 0.1991, 0.3229, 0.2505, 0.474, 0.2545, 0.4607, 0.08822, 0.3969, 0.1256, 0.4816, 0.1667, 0.4306, 0.007923, 0.3502, 0.03968, 0.4607, 0.08822, 0.3229, 0.2505, 0.432, 0.1991, 0.2894, 0.192, 0.2894, 0.192, 0.3969, 0.1256, 0.226, 0.09858, 0.226, 0.09858, 0.1403, 0.1551, 0.2894, 0.192, 0.2894, 0.192, 0.2128, 0.2467, 0.3229, 0.2505, 0.2581, 0.3309, 0.3462, 0.3039, 0.244, 0.2837, 0.2297, 0.2879, 0.2009, 0.2559, 0.1398, 0.3141, 0.2009, 0.2559, 0.1274, 0.1654, 0.1251, 0.285, 0.1251, 0.285, 0.06181, 0.2326, 0.03465, 0.3308, 0.02734, 0.3502, 0.1398, 0.3141, 0.03465, 0.3308, 0.2297, 0.2879, 0.1398, 0.3141, 0.2438, 0.3347, 0.2361, 0.4597, 0.2122, 0.537, 0.2539, 0.4631, 0.4783, 0.5725, 0.4999, 0.5719, 0.4995, 0.4533, 0.478, 0.455, 0.4995, 0.4533, 0.4976, 0.3345, 0.4938, 0.246, 0.474, 0.2545, 0.476, 0.3364, 0.4816, 0.1667, 0.474, 0.2545, 0.4938, 0.246, 0.4999, 0.1511, 0.4772, 0.06919, 0.4607, 0.08822, 0.4772, 0.06919, 0.4513, 0.0001478, 0.4306, 0.007923, 0.2128, 0.2467, 0.1403, 0.1551, 0.1274, 0.1654, 0.2009, 0.2559, 0.2297, 0.2879, 0.244, 0.2837, 0.2297, 0.2879, 0.2438, 0.3347, 0.2581, 0.3309, 0.2581, 0.3309, 0.2438, 0.3347, 0.2504, 0.3828, 0.2122, 0.537, 0.2309, 0.5442, 0.2539, 0.4631, 0.478, 0.455, 0.4783, 0.5725, 0.4995, 0.4533, 0.476, 0.3364, 0.478, 0.455, 0.4976, 0.3345, 0.4976, 0.3345, 0.4938, 0.246, 0.476, 0.3364, 0.4999, 0.1511, 0.4816, 0.1667, 0.4938, 0.246, 0.4816, 0.1667, 0.4999, 0.1511, 0.4607, 0.08822, 0.4607, 0.08822, 0.4772, 0.06919, 0.4306, 0.007923, 0.2009, 0.2559, 0.2128, 0.2467, 0.1274, 0.1654, 0.2128, 0.2467, 0.2009, 0.2559, 0.244, 0.2837, 0.244, 0.2837, 0.2297, 0.2879, 0.2581, 0.3309, 0.2657, 0.3805, 0.2581, 0.3309, 0.2504, 0.3828, 0.2309, 0.5442, 0.3516, 0.4738, 0.2539, 0.4631, 0.2361, 0.4597, 0.2539, 0.4631, 0.2657, 0.3805, 0.2504, 0.3828, 0.2361, 0.4597, 0.2657, 0.3805, 0.2122, 0.537, 0.2361, 0.4597, 0.092, 0.4058, 0.06326, 0.4377, 0.06326, 0.4377, 0.092, 0.4058, 0.02734, 0.3502, 0.0, 0.0, 0.0, 0.0, 0.0, 0.0, 0.0, 0.0, 0.0, 0.0, 0.0, 0.0, 0.0, 0.0, 0.0, 0.0, 0.0, 0.0, 0.0, 0.0, 0.0, 0.0, 0.0, 0.0, 0.0, 0.0, 0.0, 0.0, 0.0, 0.0, 0.0, 0.0, 0.0, 0.0, 0.0, 0.0, 0.0, 0.0, 0.0, 0.0, 0.0, 0.0, 0.0, 0.0, 0.0, 0.0, 0.0, 0.0, 0.0, 0.0, 0.0, 0.0, 0.0, 0.0, 0.0, 0.0, 0.0, 0.0, 0.0, 0.0, 0.0, 0.0, 0.0, 0.0, 0.0, 0.0, 0.0, 0.0, 0.0, 0.0, 0.0, 0.0, 0.0, 0.0, 0.0, 0.0, 0.0, 0.0, 0.0, 0.0, 0.0, 0.0, 0.0, 0.0, 0.0, 0.0, 0.0, 0.0, 0.0, 0.0, 0.0, 0.0, 0.0, 0.0, 0.0, 0.0, 0.0, 0.0, 0.0, 0.0, 0.0, 0.0, 0.0, 0.0, 0.0, 0.0, 0.0, 0.0, 0.0, 0.0, 0.0, 0.0, 0.0, 0.0, 0.0, 0.0, 0.0, 0.0, 0.0, 0.0, 0.0, 0.0, 0.0, 0.0, 0.0, 0.0, 0.0, 0.0, 0.0, 0.0, 0.0, 0.0, 0.0, 0.0, 0.0, 0.0, 0.0, 0.0, 0.0, 0.0, 0.0, 0.0, 0.0, 0.0, 0.0, 0.0, 0.0, 0.0, 0.0, 0.0, 0.0, 0.0, 0.0, 0.0, 0.0, 0.0, 0.0, 0.0, 0.0, 0.0, 0.0, 0.0, 0.0, 0.0, 0.0, 0.0, 0.0, 0.0, 0.0, 0.0, 0.0, 0.0, 0.0, 0.0, 0.0, 0.0, 0.0, 0.0, 0.0, 0.0, 0.0, 0.0, 0.0, 0.0, 0.0, 0.0, 0.0, 0.0, 0.0, 0.0, 0.0, 0.0, 0.0, 0.0, 0.0, 0.0, 0.0, 0.0, 0.0, 0.0, 0.0, 0.0, 0.0, 0.0, 0.0, 0.0, 0.0, 0.0, 0.0, 0.0, 0.0, 0.0, 0.0, 0.0, 0.0, 0.0, 0.0, 0.0, 0.0, 0.0, 0.0, 0.0, 0.0, 0.0, 0.0, 0.0, 0.0, 0.0, 0.0, 0.0, 0.0, 0.0, 0.0, 0.0, 0.0, 0.0, 0.0, 0.0, 0.0, 0.0, 0.0, 0.0, 0.0, 0.0, 0.0, 0.0, 0.0, 0.0, 0.0, 0.0, 0.0, 0.0, 0.0, 0.0, 0.0, 0.0, 0.0, 0.0, 0.0, 0.0, 0.0, 0.0, 0.0, 0.0, 0.0, 0.0, 0.0, 0.0, 0.0, 0.0, 0.0, 0.0, 0.0, 0.0, 0.0, 0.0, 0.0, 0.0, 0.0, 0.0, 0.0, 0.0, 0.0, 0.0, 0.0, 0.0, 0.0, 0.0, 0.0, 0.0, 0.0, 0.0, 0.0, 0.0, 0.0, 0.0, 0.0, 0.0, 0.0, 0.0, 0.0, 0.0, 0.0, 0.0, 0.0, 0.0, 0.0, 0.0, 0.0, 0.0, 0.0, 0.0, 0.0, 0.0, 0.0, 0.0, 0.0, 0.0, 0.0, 0.0, 0.0, 0.0, 0.0, 0.0, 0.0, 0.0, 0.0, 0.0, 0.0, 0.0, 0.0, 0.0, 0.0, 0.0, 0.0, 0.0, 0.0, 0.0, 0.0, 0.0, 0.0, 0.0, 0.0, 0.0, 0.0, 0.0, 0.0, 0.0, 0.0, 0.0, 0.0, 0.0, 0.0, 0.0, 0.0, 0.0, 0.0, 0.0, 0.0, 0.0, 0.0, 0.0, 0.0, 0.0, 0.0, 0.0, 0.0, 0.0, 0.0, 0.0, 0.0, 0.0, 0.0, 0.0, 0.0, 0.0, 0.0, 0.0, 0.0, 0.0, 0.0, 0.0, 0.0, 0.0, 0.0, 0.0, 0.0, 0.0, 0.0, 0.0, 0.0, 0.0, 0.0, 0.0, 0.0, 0.0, 0.0, 0.0, 0.0, 0.0, 0.0, 0.0, 0.0, 0.0, 0.0, 0.0, 0.0, 0.0, 0.0, 0.0, 0.0, 0.0, 0.0, 0.0, 0.0, 0.0, 0.0, 0.0, 0.0, 0.0, 0.0, 0.0, 0.0, 0.0, 0.0, 0.0, 0.0, 0.0, 0.0, 0.0, 0.0, 0.0, 0.0, 0.0, 0.0, 0.0, 0.0, 0.0, 0.0, 0.0, 0.0, 0.0, 0.0, 0.0, 0.0, 0.0, 0.0, 0.0, 0.0, 0.0, 0.0, 0.0, 0.0, 0.0, 0.0, 0.0, 0.0, 0.0, 0.0, 0.0, 0.0, 0.0, 0.0, 0.0, 0.0, 0.0, 0.0, 0.0, 0.0, 0.0, 0.0, 0.0, 0.0, 0.0, 0.0, 0.0, 0.0, 0.0, 0.0, 0.0, 0.0, 0.0, 0.0, 0.0, 0.0, 0.0, 0.0, 0.0, 0.0, 0.0, 0.0, 0.0, 0.0, 0.0, 0.0, 0.0, 0.0, 0.0, 0.0, 0.0, 0.0, 0.0, 0.0, 0.0, 0.0, 0.0, 0.0, 0.0, 0.0, 0.0, 0.0, 0.0, 0.0, 0.0, 0.0, 0.0, 0.0, 0.0, 0.0, 0.0, 0.0, 0.0, 0.0, 0.0, 0.0, 0.0, 0.0, 0.0, 0.0, 0.0, 0.0, 0.0, 0.0, 0.0, 0.0, 0.0, 0.0, 0.0, 0.0, 0.0, 0.0, 0.0, 0.0, 0.0, 0.0, 0.0, 0.0, 0.0, 0.0, 0.0, 0.0, 0.0, 0.0, 0.0, 0.0, 0.0, 0.0, 0.0, 0.0, 0.0, 0.0, 0.0, 0.0, 0.0, 0.0, 0.0, 0.0, 0.0, 0.0, 0.0, 0.0, 0.0, 0.0, 0.0, 0.0, 0.0, 0.0, 0.0, 0.0, 0.0, 0.0, 0.0, 0.0, 0.0, 0.0, 0.0, 0.0, 0.0, 0.0, 0.0, 0.0, 0.0, 0.0, 0.0, 0.0, 0.0, 0.0, 0.0, 0.0, 0.0, 0.0, 0.0, 0.0, 0.0, 0.0, 0.0, 0.0, 0.0, 0.0, 0.0, 0.0, 0.0, 0.0, 0.0, 0.0, 0.0, 0.0, 0.0, 0.0, 0.0, 0.0, 0.0, 0.0, 0.0, 0.0, 0.0, 0.0, 0.0, 0.0, 0.0, 0.0, 0.0, 0.0, 0.0, 0.0, 0.0, 0.0, 0.0, 0.0, 0.0, 0.0, 0.0, 0.0, 0.0, 0.0, 0.0, 0.0, 0.0, 0.0, 0.0, 0.0, 0.0, 0.0, 0.0, 0.0, 0.0, 0.0, 0.0, 0.0, 0.0, 0.0, 0.0, 0.0, 0.0, 0.0, 0.0, 0.0, 0.0, 0.0, 0.0, 0.0, 0.0, 0.0, 0.0, 0.0, 0.0, 0.0, 0.0, 0.0, 0.0, 0.0, 0.0, 0.0, 0.0, 0.0, 0.0, 0.0, 0.0, 0.0, 0.0, 0.0, 0.0, 0.0, 0.0, 0.0, 0.0, 0.0, 0.0, 0.0, 0.0, 0.0, 0.0, 0.0, 0.0, 0.0, 0.0, 0.0, 0.0, 0.0, 0.0, 0.0, 0.0, 0.0, 0.0, 0.0, 0.0, 0.0, 0.0, 0.0, 0.0, 0.0, 0.0, 0.0, 0.0, 0.0, 0.0, 0.0, 0.0, 0.0, 0.0, 0.0, 0.0, 0.0, 0.0, 0.0, 0.0, 0.0, 0.0, 0.0, 0.0, 0.0, 0.0, 0.0, 0.0, 0.0, 0.0, 0.0, 0.0, 0.0, 0.0, 0.0, 0.0, 0.0, 0.0, 0.0, 0.0, 0.0, 0.0, 0.0, 0.0, 0.0, 0.0, 0.0, 0.0, 0.0, 0.0, 0.0, 0.0, 0.0, 0.0, 0.0, 0.0, 0.0, 0.0, 0.0, 0.0, 0.0, 0.0, 0.0, 0.0, 0.0, 0.0, 0.0, 0.0, 0.0, 0.0, 0.0, 0.0, 0.0, 0.0, 0.0, 0.0, 0.0, 0.0, 0.0, 0.0, 0.0, 0.0, 0.0, 0.0, 0.0, 0.0, 0.0, 0.0, 0.0, 0.0, 0.0, 0.0, 0.0, 0.0, 0.0, 0.0, 0.0, 0.0, 0.0, 0.0, 0.0, 0.0, 0.0, 0.0, 0.0, 0.0, 0.0, 0.0, 0.0, 0.0, 0.0, 0.0, 0.0, 0.0, 0.0, 0.0, 0.0, 0.0, 0.0, 0.0, 0.0, 0.0, 0.0, 0.0, 0.0, 0.0, 0.0, 0.0, 0.0, 0.0, 0.0, 0.0, 0.0, 0.0, 0.0, 0.0, 0.0, 0.0, 0.0, 0.0, 0.0, 0.0, 0.0, 0.0, 0.0, 0.0, 0.0, 0.0, 0.0, 0.0, 0.0, 0.0, 0.0, 0.0, 0.0, 0.0, 0.0, 0.0, 0.0, 0.0, 0.0, 0.0, 0.0, 0.0, 0.0, 0.0, 0.0, 0.0, 0.0, 0.0, 0.0, 0.0, 0.0, 0.0, 0.0, 0.0, 0.0, 0.0, 0.0, 0.0, 0.0, 0.0, 0.0, 0.0, 0.0, 0.0, 0.0, 0.0, 0.0, 0.0, 0.0, 0.0, 0.0, 0.0, 0.0, 0.0, 0.0, 0.0, 0.0, 0.0, 0.0, 0.0, 0.0, 0.0, 0.0, 0.0, 0.0, 0.0, 0.0, 0.0, 0.0, 0.0])
me_slimen.materials.append(mat_slimeinternal)
me_slimen.materials.append(mat_slimecoat)
me_slimen.materials.append(mat_slimeeyes)
me_slimen.use_remesh_fix_poles = True
me_slimen.use_remesh_preserve_attributes = False
me_slimen.use_mirror_x = True
me_slimen.use_mirror_vertex_groups = False
me_slimen.update()
arm_slimearmature = bpy.data.armatures.new('slimeArmature')  # bones are not reproduced

# ---- objects
ob_slimen = bpy.data.objects.new('slimeN', me_slimen)
ob_slimearmature = bpy.data.objects.new('slimeArmature', arm_slimearmature)

# ---- transforms, parenting, visibility, modifiers, constraints
ob_slimen.parent = ob_slimearmature
ob_slimen.location = (0.0, 0.0, 0.0)
ob_slimen.lineart.crease_threshold = 0.0
ob_slimen.use_mesh_mirror_x = True
_vg = ob_slimen.vertex_groups.new(name='head')
_vg.add([3, 7, 8, 11, 13, 21, 24, 25, 39, 41, 44, 48, 49, 52, 54, 55, 58, 68, 74, 75, 76, 79, 81, 94, 98, 99, 102, 104, 112, 115, 116, 130, 132, 135, 139, 140, 143, 145, 146, 149, 159, 165, 166, 167, 170, 172, 182, 183, 184, 185, 186, 187, 188, 189, 190, 191, 192, 193, 194, 195, 196, 197, 198, 199, 200, 201, 202, 203, 204, 205, 206, 207, 208, 209, 210, 211, 212, 213, 214, 215, 216, 217, 218, 219, 220, 221, 222, 223, 224, 225, 226, 227, 228, 229, 230, 231, 232, 233, 234, 235, 236, 237, 238, 239, 240, 241, 242, 243, 244, 245, 246, 247, 248, 249, 250, 251, 252, 253, 254, 255, 256, 257, 258, 259, 260, 261, 262, 263, 264, 265, 266, 267, 268, 269, 270, 271, 272, 273, 274, 275, 276, 277, 278, 279, 280, 281, 282, 283, 284, 285, 286, 287], 1.0, 'REPLACE')
_vg = ob_slimen.vertex_groups.new(name='neck')
_vg.add([3, 4, 13, 18, 21, 24, 25, 26, 27, 28, 41, 43, 55, 59, 64, 68, 74, 75, 76, 77, 78, 79, 80, 81, 94, 95, 104, 109, 112, 115, 116, 117, 118, 119, 132, 134, 146, 150, 155, 159, 165, 166, 167, 168, 169, 170, 171, 172], 1.0, 'REPLACE')
_vg = ob_slimen.vertex_groups.new(name='torso')
_vg.add([1, 4, 5, 9, 12, 14, 15, 18, 19, 26, 27, 28, 36, 38, 42, 43, 45, 50, 53, 56, 59, 60, 64, 65, 66, 74, 77, 78, 80, 92, 95, 96, 100, 103, 105, 106, 109, 110, 117, 118, 119, 127, 129, 133, 134, 136, 141, 144, 147, 150, 151, 155, 156, 157, 165, 168, 169, 171], 1.0, 'REPLACE')
_vg = ob_slimen.vertex_groups.new(name='spine')
_vg.add([1, 9, 12, 14, 15, 29, 30, 31, 32, 33, 38, 42, 50, 53, 56, 60, 66, 82, 83, 84, 85, 86, 87, 88, 92, 100, 103, 105, 106, 120, 121, 122, 123, 124, 129, 133, 141, 144, 147, 151, 157, 173, 174, 175, 176, 177, 178, 179], 1.0, 'REPLACE')
_vg = ob_slimen.vertex_groups.new(name='pelvis')
_vg.add([2, 6, 10, 16, 17, 20, 23, 34, 35, 40, 46, 47, 51, 57, 61, 62, 63, 67, 71, 73, 89, 90, 93, 97, 101, 107, 108, 111, 114, 125, 126, 131, 137, 138, 142, 148, 152, 153, 154, 158, 162, 164, 180, 181], 1.0, 'REPLACE')
_vg = ob_slimen.vertex_groups.new(name='tail')
_vg.add([0, 6, 10, 22, 23, 35, 37, 47, 51, 57, 69, 70, 71, 72, 73, 90, 91, 97, 101, 113, 114, 126, 128, 138, 142, 148, 160, 161, 162, 163, 164, 181], 1.0, 'REPLACE')
_m = ob_slimen.modifiers.new('Armature', 'ARMATURE')
_m.object = ob_slimearmature
ob_slimearmature.location = (0.0, 0.0, 0.0)
ob_slimearmature.lineart.crease_threshold = 0.0

# ---- collection membership
col_collection.objects.link(ob_slimen)
col_collection.objects.link(ob_slimearmature)

# ---- scene / render settings (as saved in the file)
scene.frame_start = 1; scene.frame_end = 30; scene.frame_set(11)
scene.render.engine = 'BLENDER_EEVEE_NEXT'
scene.render.fps = 30
scene.cycles.use_denoising = False
scene.cycles.samples = 128
scene.cycles.sampling_pattern = 'TABULATED_SOBOL'
scene.cycles.use_adaptive_sampling = False
scene.cycles.use_light_tree = False
scene.view_settings.view_transform = 'Filmic'
bpy.context.view_layer.update()

# ---- added for rendering (the .blend has no active camera and no usable light): camera, sun
cam_auto = bpy.data.cameras.new('AutoCamera')
cam_auto.lens = 50.0
cam_auto.sensor_width = 36.0
cam_auto.clip_end = 1000.0
ob_auto_camera = bpy.data.objects.new('AutoCamera', cam_auto)
scene.collection.objects.link(ob_auto_camera)
ob_auto_camera.location = (2.29031, -2.51388, 2.23425)
ob_auto_camera.rotation_euler = (1.09748, -7.21219e-08, 0.694738)
scene.camera = ob_auto_camera
light_auto_sun = bpy.data.lights.new('AutoSun', 'SUN')
light_auto_sun.energy = 3.0
light_auto_sun.angle = 0.0523599
ob_auto_sun = bpy.data.objects.new('AutoSun', light_auto_sun)
scene.collection.objects.link(ob_auto_sun)
ob_auto_sun.rotation_euler = (0.872665, 0.174533, 0.523599)
bpy.context.view_layer.update()
